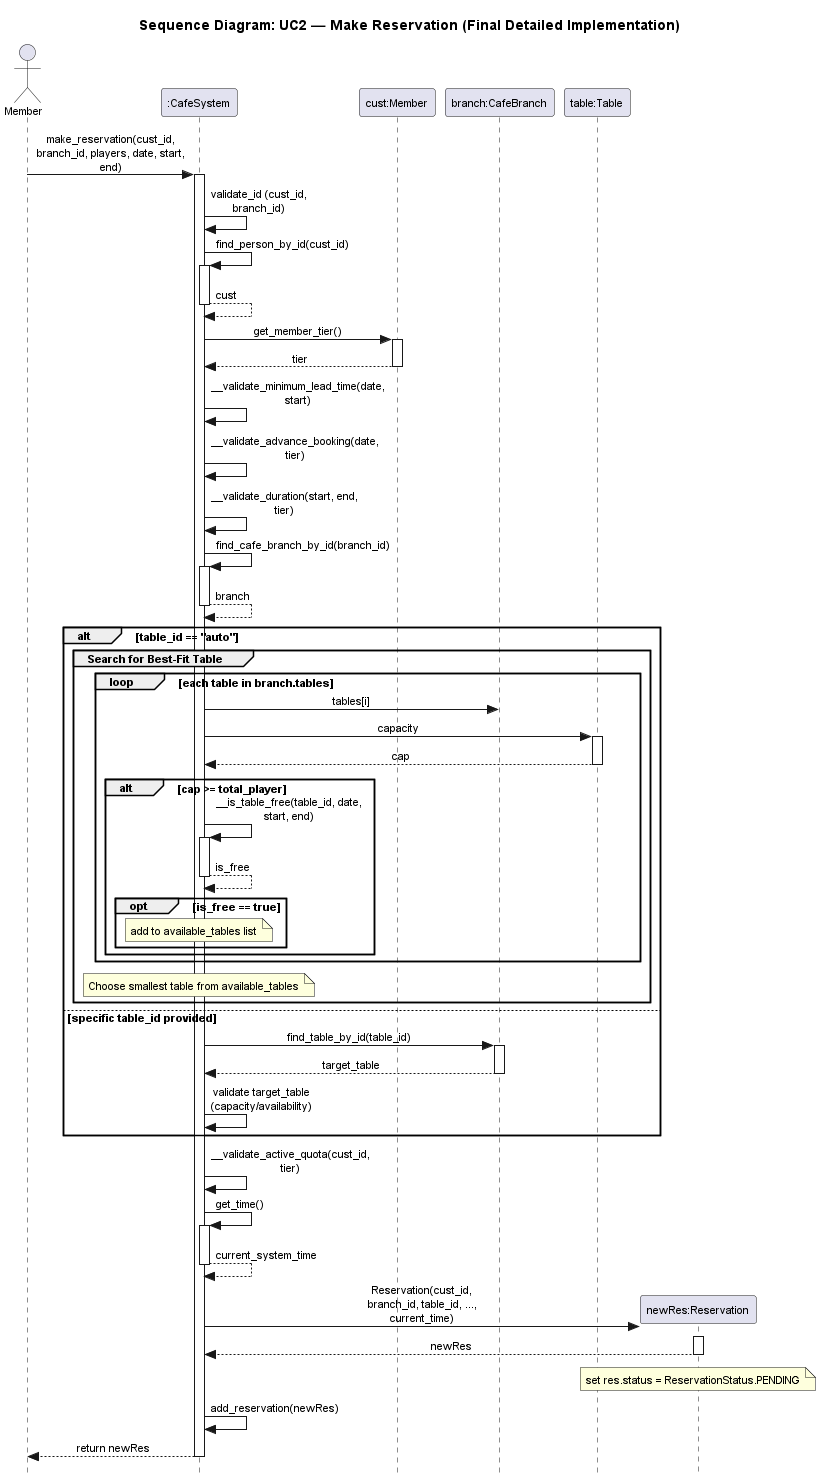

The diagram above was rendered by PlantUML. Its source (embedded in the PNG):
@startuml
skinparam style strictuml
skinparam sequenceMessageAlign center
skinparam defaultFontSize 11
skinparam MaxMessageSize 150

title Sequence Diagram: UC2 — Make Reservation (Final Detailed Implementation)

actor "Member" as member
participant ":CafeSystem" as system
participant "cust:Member" as customer
participant "branch:CafeBranch" as branch
participant "table:Table" as table
participant "newRes:Reservation" as res

member -> system : make_reservation(cust_id, branch_id, players, date, start, end)
activate system

    ' Stage 0: Basic Validations
    system -> system : validate_id (cust_id, branch_id)
    
    ' find customer and tier
    system -> system : find_person_by_id(cust_id)
    activate system
    system --> system : cust
    deactivate system
    
    system -> customer : get_member_tier()
    activate customer
    customer --> system : tier
    deactivate customer

    ' Stage 1: Business Rules (Time/Tier checks)
    system -> system : __validate_minimum_lead_time(date, start)
    system -> system : __validate_advance_booking(date, tier)
    system -> system : __validate_duration(start, end, tier)

    ' Stage 2: Find Branch and Table
    system -> system : find_cafe_branch_by_id(branch_id)
    activate system
    system --> system : branch
    deactivate system

    alt table_id == "auto"
        group Search for Best-Fit Table
            loop each table in branch.tables
                system -> branch : tables[i]
                system -> table : capacity
                activate table
                table --> system : cap
                deactivate table
                
                alt cap >= total_player
                    system -> system : __is_table_free(table_id, date, start, end)
                    activate system
                    system --> system : is_free
                    deactivate system
                    
                    opt is_free == true
                        note over system : add to available_tables list
                    end
                end
            end
            note over system : Choose smallest table from available_tables
        end
    else specific table_id provided
        system -> branch : find_table_by_id(table_id)
        activate branch
        branch --> system : target_table
        deactivate branch
        system -> system : validate target_table (capacity/availability)
    end

    ' Stage 3: Quota Check
    system -> system : __validate_active_quota(cust_id, tier)

    ' Stage 4: Creation
    system -> system : get_time()
    activate system
    system --> system : current_system_time
    deactivate system
    
    create res
    system -> res : Reservation(cust_id, branch_id, table_id, ..., current_time)
    activate res
    res --> system : newRes
    deactivate res
    
    note over res : set res.status = ReservationStatus.PENDING
    
    system -> system : add_reservation(newRes)
    
    system --> member : return newRes
deactivate system

@enduml